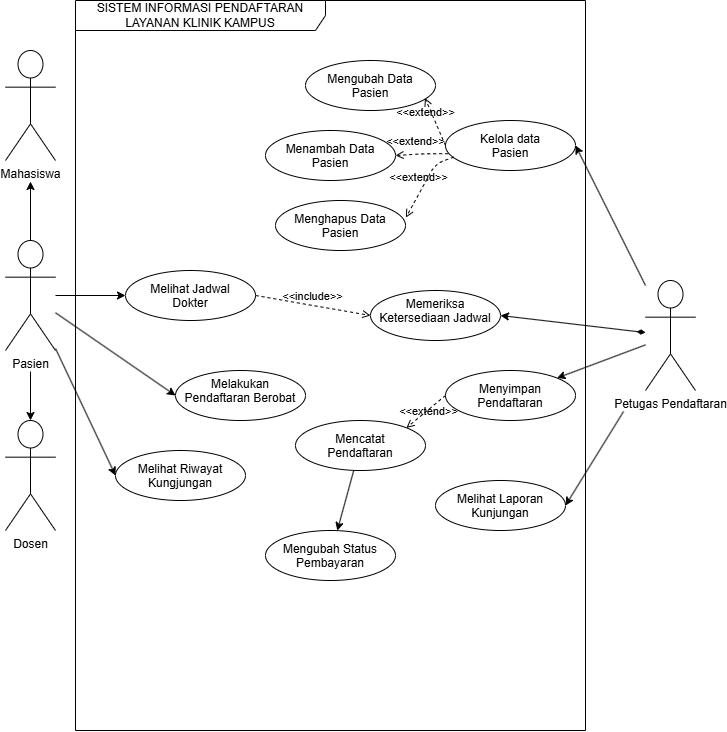

The diagram above was exported from draw.io. Its source (the exported page's mxGraphModel, read from the mxfile embedded in the PNG):
<mxGraphModel dx="694" dy="686" grid="1" gridSize="10" guides="1" tooltips="1" connect="1" arrows="1" fold="1" page="1" pageScale="1" pageWidth="850" pageHeight="1100" math="0" shadow="0">
  <root>
    <mxCell id="0" />
    <mxCell id="1" parent="0" />
    <mxCell id="2WvfFQBeTlUl6qaytW4Q-1" parent="1" style="shape=umlFrame;whiteSpace=wrap;html=1;pointerEvents=0;recursiveResize=0;container=1;collapsible=0;width=250;height=30;" value="SISTEM INFORMASI PENDAFTARAN LAYANAN KLINIK KAMPUS " vertex="1">
      <mxGeometry height="730" width="510" x="230" y="90" as="geometry" />
    </mxCell>
    <mxCell id="E9UiNmODSM6k_4tBHsE0-6" parent="2WvfFQBeTlUl6qaytW4Q-1" style="ellipse;whiteSpace=wrap;html=1;shapeInside=1;" value="Melihat Jadwal Dokter" vertex="1">
      <mxGeometry height="50" width="130" x="50" y="270" as="geometry" />
    </mxCell>
    <mxCell id="E9UiNmODSM6k_4tBHsE0-8" parent="2WvfFQBeTlUl6qaytW4Q-1" style="ellipse;whiteSpace=wrap;html=1;shapeInside=1;" value="Melakukan Pendaftaran Berobat" vertex="1">
      <mxGeometry height="50" width="130" x="100" y="370" as="geometry" />
    </mxCell>
    <mxCell id="E9UiNmODSM6k_4tBHsE0-9" parent="2WvfFQBeTlUl6qaytW4Q-1" style="ellipse;whiteSpace=wrap;html=1;shapeInside=1;" value="Kelola data Pasien" vertex="1">
      <mxGeometry height="50" width="130" x="370" y="120" as="geometry" />
    </mxCell>
    <mxCell id="E9UiNmODSM6k_4tBHsE0-11" parent="2WvfFQBeTlUl6qaytW4Q-1" style="ellipse;whiteSpace=wrap;html=1;shapeInside=1;" value="Menyimpan Pendaftaran" vertex="1">
      <mxGeometry height="50" width="130" x="370" y="370" as="geometry" />
    </mxCell>
    <mxCell id="E9UiNmODSM6k_4tBHsE0-13" parent="2WvfFQBeTlUl6qaytW4Q-1" style="ellipse;whiteSpace=wrap;html=1;shapeInside=1;" value="Memeriksa Ketersediaan Jadwal" vertex="1">
      <mxGeometry height="50" width="130" x="295" y="290" as="geometry" />
    </mxCell>
    <mxCell id="E9UiNmODSM6k_4tBHsE0-15" parent="2WvfFQBeTlUl6qaytW4Q-1" style="ellipse;whiteSpace=wrap;html=1;shapeInside=1;" value="Melihat Laporan Kunjungan" vertex="1">
      <mxGeometry height="50" width="130" x="360" y="480" as="geometry" />
    </mxCell>
    <mxCell id="E9UiNmODSM6k_4tBHsE0-16" parent="2WvfFQBeTlUl6qaytW4Q-1" style="ellipse;whiteSpace=wrap;html=1;shapeInside=1;" value="Mengubah Data Pasien" vertex="1">
      <mxGeometry height="50" width="130" x="230" y="60" as="geometry" />
    </mxCell>
    <mxCell id="E9UiNmODSM6k_4tBHsE0-18" parent="2WvfFQBeTlUl6qaytW4Q-1" style="ellipse;whiteSpace=wrap;html=1;shapeInside=1;" value="Menambah Data Pasien" vertex="1">
      <mxGeometry height="50" width="130" x="190" y="130" as="geometry" />
    </mxCell>
    <mxCell id="E9UiNmODSM6k_4tBHsE0-21" parent="2WvfFQBeTlUl6qaytW4Q-1" style="ellipse;whiteSpace=wrap;html=1;shapeInside=1;" value="Menghapus Data Pasien" vertex="1">
      <mxGeometry height="50" width="130" x="200" y="200" as="geometry" />
    </mxCell>
    <mxCell id="E9UiNmODSM6k_4tBHsE0-23" parent="2WvfFQBeTlUl6qaytW4Q-1" style="ellipse;whiteSpace=wrap;html=1;shapeInside=1;" value="Melihat Riwayat Kungjungan" vertex="1">
      <mxGeometry height="50" width="130" x="40" y="450" as="geometry" />
    </mxCell>
    <mxCell id="E9UiNmODSM6k_4tBHsE0-40" edge="1" parent="2WvfFQBeTlUl6qaytW4Q-1" source="E9UiNmODSM6k_4tBHsE0-30" style="edgeStyle=none;html=1;" target="E9UiNmODSM6k_4tBHsE0-39" value="">
      <mxGeometry relative="1" as="geometry" />
    </mxCell>
    <mxCell id="E9UiNmODSM6k_4tBHsE0-30" parent="2WvfFQBeTlUl6qaytW4Q-1" style="ellipse;whiteSpace=wrap;html=1;shapeInside=1;" value="Mencatat Pendaftaran" vertex="1">
      <mxGeometry height="50" width="130" x="220" y="420" as="geometry" />
    </mxCell>
    <mxCell id="E9UiNmODSM6k_4tBHsE0-29" edge="1" parent="2WvfFQBeTlUl6qaytW4Q-1" source="E9UiNmODSM6k_4tBHsE0-11" style="html=1;verticalAlign=bottom;labelBackgroundColor=none;endArrow=open;endFill=0;dashed=1;entryX=1;entryY=0;entryDx=0;entryDy=0;exitX=0;exitY=0.5;exitDx=0;exitDy=0;" target="E9UiNmODSM6k_4tBHsE0-30" value="&amp;lt;&amp;lt;extend&amp;gt;&amp;gt;">
      <mxGeometry relative="1" width="160" x="0.1636" y="9" as="geometry">
        <mxPoint as="offset" />
        <mxPoint x="250" y="360" as="sourcePoint" />
        <mxPoint x="410" y="360" as="targetPoint" />
      </mxGeometry>
    </mxCell>
    <mxCell id="E9UiNmODSM6k_4tBHsE0-36" edge="1" parent="2WvfFQBeTlUl6qaytW4Q-1" source="E9UiNmODSM6k_4tBHsE0-6" style="html=1;verticalAlign=bottom;labelBackgroundColor=none;endArrow=open;endFill=0;dashed=1;entryX=0;entryY=0.5;entryDx=0;entryDy=0;exitX=1;exitY=0.5;exitDx=0;exitDy=0;" target="E9UiNmODSM6k_4tBHsE0-13" value="&amp;lt;&amp;lt;include&amp;gt;&amp;gt;">
      <mxGeometry relative="1" width="160" as="geometry">
        <mxPoint x="156.36" y="306.9" as="sourcePoint" />
        <mxPoint x="350" y="290" as="targetPoint" />
      </mxGeometry>
    </mxCell>
    <mxCell id="E9UiNmODSM6k_4tBHsE0-39" parent="2WvfFQBeTlUl6qaytW4Q-1" style="ellipse;whiteSpace=wrap;html=1;shapeInside=1;" value="Mengubah Status Pembayaran" vertex="1">
      <mxGeometry height="50" width="130" x="190" y="530" as="geometry" />
    </mxCell>
    <mxCell id="E9UiNmODSM6k_4tBHsE0-42" edge="1" parent="2WvfFQBeTlUl6qaytW4Q-1" source="E9UiNmODSM6k_4tBHsE0-9" style="html=1;verticalAlign=bottom;labelBackgroundColor=none;endArrow=open;endFill=0;dashed=1;entryX=0.919;entryY=0.75;entryDx=0;entryDy=0;entryPerimeter=0;exitX=0;exitY=0.5;exitDx=0;exitDy=0;" target="E9UiNmODSM6k_4tBHsE0-16" value="&amp;lt;&amp;lt;extend&amp;gt;&amp;gt;">
      <mxGeometry relative="1" width="160" x="0.1636" y="9" as="geometry">
        <mxPoint as="offset" />
        <mxPoint x="380" y="405" as="sourcePoint" />
        <mxPoint x="341" y="437" as="targetPoint" />
      </mxGeometry>
    </mxCell>
    <mxCell id="E9UiNmODSM6k_4tBHsE0-43" edge="1" parent="2WvfFQBeTlUl6qaytW4Q-1" source="E9UiNmODSM6k_4tBHsE0-9" style="html=1;verticalAlign=bottom;labelBackgroundColor=none;endArrow=open;endFill=0;dashed=1;entryX=1;entryY=0.5;entryDx=0;entryDy=0;exitX=0.021;exitY=0.664;exitDx=0;exitDy=0;exitPerimeter=0;" target="E9UiNmODSM6k_4tBHsE0-18" value="&amp;lt;&amp;lt;extend&amp;gt;&amp;gt;">
      <mxGeometry relative="1" width="160" x="0.2322" y="-4" as="geometry">
        <mxPoint as="offset" />
        <Array as="points">
          <mxPoint x="350" y="153.2" />
        </Array>
        <mxPoint x="380" y="155" as="sourcePoint" />
        <mxPoint x="359" y="108" as="targetPoint" />
      </mxGeometry>
    </mxCell>
    <mxCell id="E9UiNmODSM6k_4tBHsE0-44" edge="1" parent="2WvfFQBeTlUl6qaytW4Q-1" source="E9UiNmODSM6k_4tBHsE0-9" style="html=1;verticalAlign=bottom;labelBackgroundColor=none;endArrow=open;endFill=0;dashed=1;entryX=1.003;entryY=0.342;entryDx=0;entryDy=0;exitX=0.064;exitY=0.733;exitDx=0;exitDy=0;exitPerimeter=0;entryPerimeter=0;" target="E9UiNmODSM6k_4tBHsE0-21" value="&amp;lt;&amp;lt;extend&amp;gt;&amp;gt;">
      <mxGeometry relative="1" width="160" x="0.1899" y="-4" as="geometry">
        <mxPoint as="offset" />
        <Array as="points">
          <mxPoint x="360" y="163.2" />
        </Array>
        <mxPoint x="383" y="163" as="sourcePoint" />
        <mxPoint x="330" y="165" as="targetPoint" />
      </mxGeometry>
    </mxCell>
    <mxCell id="2WvfFQBeTlUl6qaytW4Q-7" edge="1" parent="1" source="2WvfFQBeTlUl6qaytW4Q-2" style="edgeStyle=none;html=1;endArrow=classic;endFill=1;" target="2WvfFQBeTlUl6qaytW4Q-5" value="">
      <mxGeometry relative="1" as="geometry" />
    </mxCell>
    <mxCell id="E9UiNmODSM6k_4tBHsE0-3" edge="1" parent="1" source="2WvfFQBeTlUl6qaytW4Q-2" style="edgeStyle=none;html=1;" target="2WvfFQBeTlUl6qaytW4Q-6" value="">
      <mxGeometry relative="1" as="geometry" />
    </mxCell>
    <mxCell id="E9UiNmODSM6k_4tBHsE0-26" edge="1" parent="1" source="2WvfFQBeTlUl6qaytW4Q-2" style="edgeStyle=none;html=1;entryX=0;entryY=0.5;entryDx=0;entryDy=0;" target="E9UiNmODSM6k_4tBHsE0-6">
      <mxGeometry relative="1" as="geometry" />
    </mxCell>
    <mxCell id="E9UiNmODSM6k_4tBHsE0-27" edge="1" parent="1" source="2WvfFQBeTlUl6qaytW4Q-2" style="edgeStyle=none;html=1;entryX=0;entryY=0.5;entryDx=0;entryDy=0;" target="E9UiNmODSM6k_4tBHsE0-8">
      <mxGeometry relative="1" as="geometry" />
    </mxCell>
    <mxCell id="E9UiNmODSM6k_4tBHsE0-35" edge="1" parent="1" source="2WvfFQBeTlUl6qaytW4Q-2" style="edgeStyle=none;html=1;entryX=0;entryY=0.5;entryDx=0;entryDy=0;" target="E9UiNmODSM6k_4tBHsE0-23">
      <mxGeometry relative="1" as="geometry" />
    </mxCell>
    <mxCell id="2WvfFQBeTlUl6qaytW4Q-2" parent="1" style="shape=umlActor;verticalLabelPosition=bottom;verticalAlign=top;html=1;outlineConnect=0;labelPerimeter=1;" value="Pasien" vertex="1">
      <mxGeometry height="110" width="50" x="160" y="330" as="geometry" />
    </mxCell>
    <mxCell id="2WvfFQBeTlUl6qaytW4Q-5" parent="1" style="shape=umlActor;verticalLabelPosition=bottom;verticalAlign=top;html=1;outlineConnect=0;labelPerimeter=1;" value="Dosen" vertex="1">
      <mxGeometry height="110" width="50" x="160" y="510" as="geometry" />
    </mxCell>
    <mxCell id="2WvfFQBeTlUl6qaytW4Q-6" parent="1" style="shape=umlActor;verticalLabelPosition=bottom;verticalAlign=top;html=1;outlineConnect=0;labelPerimeter=1;" value="Mahasiswa" vertex="1">
      <mxGeometry height="110" width="50" x="160" y="140" as="geometry" />
    </mxCell>
    <mxCell id="E9UiNmODSM6k_4tBHsE0-31" edge="1" parent="1" source="E9UiNmODSM6k_4tBHsE0-4" style="edgeStyle=none;html=1;entryX=1;entryY=0.5;entryDx=0;entryDy=0;" target="E9UiNmODSM6k_4tBHsE0-9">
      <mxGeometry relative="1" as="geometry" />
    </mxCell>
    <mxCell id="E9UiNmODSM6k_4tBHsE0-32" edge="1" parent="1" source="E9UiNmODSM6k_4tBHsE0-4" style="edgeStyle=none;html=1;entryX=1;entryY=0.5;entryDx=0;entryDy=0;startArrow=diamondThin;startFill=1;" target="E9UiNmODSM6k_4tBHsE0-13">
      <mxGeometry relative="1" as="geometry" />
    </mxCell>
    <mxCell id="E9UiNmODSM6k_4tBHsE0-33" edge="1" parent="1" source="E9UiNmODSM6k_4tBHsE0-4" style="edgeStyle=none;html=1;" target="E9UiNmODSM6k_4tBHsE0-11">
      <mxGeometry relative="1" as="geometry" />
    </mxCell>
    <mxCell id="E9UiNmODSM6k_4tBHsE0-34" edge="1" parent="1" source="E9UiNmODSM6k_4tBHsE0-4" style="edgeStyle=none;html=1;entryX=1;entryY=0.5;entryDx=0;entryDy=0;" target="E9UiNmODSM6k_4tBHsE0-15">
      <mxGeometry relative="1" as="geometry" />
    </mxCell>
    <mxCell id="E9UiNmODSM6k_4tBHsE0-4" parent="1" style="shape=umlActor;verticalLabelPosition=bottom;verticalAlign=top;html=1;outlineConnect=0;labelPerimeter=1;" value="Petugas Pendaftaran" vertex="1">
      <mxGeometry height="110" width="50" x="800" y="370" as="geometry" />
    </mxCell>
  </root>
</mxGraphModel>